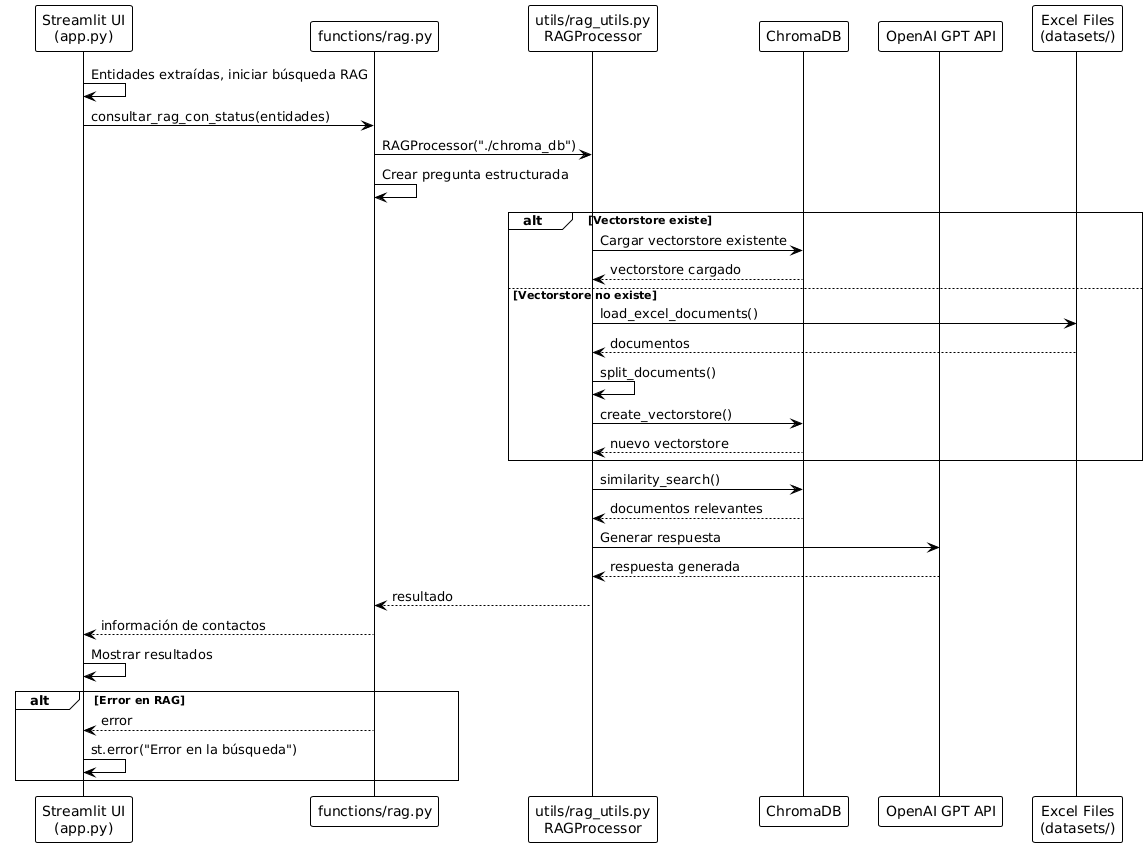

The diagram above was rendered by PlantUML. Its source (embedded in the PNG):
@startuml
!theme plain

participant "Streamlit UI\n(app.py)" as UI
participant "functions/rag.py" as RAGFunc
participant "utils/rag_utils.py\nRAGProcessor" as RAGProc
participant "ChromaDB" as ChromaDB
participant "OpenAI GPT API" as GPTAPI
participant "Excel Files\n(datasets/)" as ExcelData

UI -> UI: Entidades extraídas, iniciar búsqueda RAG
UI -> RAGFunc: consultar_rag_con_status(entidades)

RAGFunc -> RAGProc: RAGProcessor("./chroma_db")
RAGFunc -> RAGFunc: Crear pregunta estructurada

alt Vectorstore existe
  RAGProc -> ChromaDB: Cargar vectorstore existente
  ChromaDB --> RAGProc: vectorstore cargado
else Vectorstore no existe
  RAGProc -> ExcelData: load_excel_documents()
  ExcelData --> RAGProc: documentos
  RAGProc -> RAGProc: split_documents()
  RAGProc -> ChromaDB: create_vectorstore()
  ChromaDB --> RAGProc: nuevo vectorstore
end

RAGProc -> ChromaDB: similarity_search()
ChromaDB --> RAGProc: documentos relevantes
RAGProc -> GPTAPI: Generar respuesta
GPTAPI --> RAGProc: respuesta generada
RAGProc --> RAGFunc: resultado

RAGFunc --> UI: información de contactos
UI -> UI: Mostrar resultados

alt Error en RAG
  RAGFunc --> UI: error
  UI -> UI: st.error("Error en la búsqueda")
end
@enduml